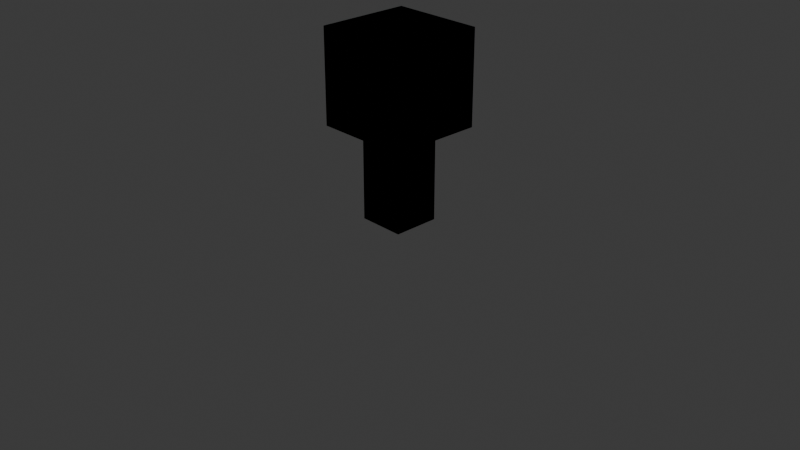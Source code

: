 # Source: Player.blend  (saved by Blender 4.5.90; exported with 4.5.12 LTS)
import bpy
from mathutils import Matrix  # noqa: F401  (used for matrix-valued properties, if any)

bpy.ops.wm.read_factory_settings(use_empty=True)
scene = bpy.context.scene
scene.name = 'Scene'

# ---- collections
col_collection = bpy.data.collections.new('Collection'); scene.collection.children.link(col_collection)

# ---- materials (node trees are filled in below, after node groups)
mat_player = bpy.data.materials.new('Player')
mat_playereye = bpy.data.materials.new('PlayerEye')
mat_playereye.alpha_threshold = 0.0
mat_playereye.roughness = 0.5
mat_playereye.line_color = (0.0, 0.0, 0.0, 1.0)

# ---- material node trees
mat_player.use_nodes = True; mat_player.node_tree.nodes.clear()
_N = mat_player.node_tree.nodes; _L = mat_player.node_tree.links
n0 = _N.new('ShaderNodeBsdfPrincipled'); n0.name = 'Principled BSDF'; n0.location = (-200, 100)
n0.inputs[0].default_value = (1.0, 0.9147, 0.0, 1.0)
n1 = _N.new('ShaderNodeOutputMaterial'); n1.name = 'Material Output'; n1.location = (200, 100)
_L.new(n0.outputs[0], n1.inputs[0])
n1.is_active_output = True
mat_playereye.use_nodes = True; mat_playereye.node_tree.nodes.clear()
_N = mat_playereye.node_tree.nodes; _L = mat_playereye.node_tree.links
n0 = _N.new('ShaderNodeOutputMaterial'); n0.name = 'Material Output'; n0.location = (200, 100)
n1 = _N.new('ShaderNodeBsdfPrincipled'); n1.name = 'Principled BSDF'; n1.location = (-200, 100)
n1.inputs[0].default_value = (0.2462, 0.2462, 0.2462, 1.0)
n1.inputs[3].default_value = 1.45
_L.new(n1.outputs[0], n0.inputs[0])
n0.is_active_output = True

# ---- world
world_world = bpy.data.worlds.new('World'); scene.world = world_world
world_world.use_nodes = True; world_world.node_tree.nodes.clear()
_N = world_world.node_tree.nodes; _L = world_world.node_tree.links
n0 = _N.new('ShaderNodeOutputWorld'); n0.name = 'World Output'; n0.location = (200, 100)
n1 = _N.new('ShaderNodeBackground'); n1.name = 'Background'; n1.location = (-200, 100)
n1.inputs[0].default_value = (0.05088, 0.05088, 0.05088, 1.0)
_L.new(n1.outputs[0], n0.inputs[0])
n0.is_active_output = True
world_world.color = (0.05088, 0.05088, 0.05088)
world_world.sun_shadow_jitter_overblur = 0.0

# ---- cameras
cam_camera = bpy.data.cameras.new('Camera')
cam_camera.clip_end = 100.0
cam_camera.ortho_scale = 7.314

# ---- lights
light_light = bpy.data.lights.new('Light', 'POINT')
light_light.energy = 1000.0
light_light.shadow_soft_size = 0.1

# ---- meshes
me_cube = bpy.data.meshes.new('Cube')
me_cube.from_pydata([(0.5, -0.5, 2.0), (0.5, -0.5, 1.0), (-0.5, -0.5, 2.0), (-0.5, -0.5, 1.0), (0.5, 0.5, 2.0), (0.5, 0.5, 1.0), (-0.5, 0.5, 2.0), (-0.5, 0.5, 1.0)], [], [(0, 4, 6, 2), (3, 2, 6, 7), (7, 6, 4, 5), (5, 1, 3, 7), (1, 0, 2, 3), (5, 4, 0, 1)])
_uv = me_cube.uv_layers.new(name='UVMap')
_uv.uv.foreach_set('vector', [0.625, 0.5, 0.875, 0.5, 0.875, 0.75, 0.625, 0.75, 0.375, 0.75, 0.625, 0.75, 0.625, 1.0, 0.375, 1.0, 0.375, 0.0, 0.625, 0.0, 0.625, 0.25, 0.375, 0.25, 0.125, 0.5, 0.375, 0.5, 0.375, 0.75, 0.125, 0.75, 0.375, 0.5, 0.625, 0.5, 0.625, 0.75, 0.375, 0.75, 0.375, 0.25, 0.625, 0.25, 0.625, 0.5, 0.375, 0.5])
me_cube.materials.append(mat_player)
me_cube.use_mirror_vertex_groups = False
me_cube.update()
me_cube_001 = bpy.data.meshes.new('Cube.001')
me_cube_001.from_pydata([(0.25, -0.25, 1.0), (0.25, -0.25, 0.0), (-0.25, -0.25, 1.0), (-0.25, -0.25, 0.0), (0.25, 0.25, 1.0), (0.25, 0.25, 0.0), (-0.25, 0.25, 1.0), (-0.25, 0.25, 0.0)], [], [(0, 4, 6, 2), (3, 2, 6, 7), (7, 6, 4, 5), (5, 1, 3, 7), (1, 0, 2, 3), (5, 4, 0, 1)])
_uv = me_cube_001.uv_layers.new(name='UVMap')
_uv.uv.foreach_set('vector', [0.625, 0.5, 0.875, 0.5, 0.875, 0.75, 0.625, 0.75, 0.375, 0.75, 0.625, 0.75, 0.625, 1.0, 0.375, 1.0, 0.375, 0.0, 0.625, 0.0, 0.625, 0.25, 0.375, 0.25, 0.125, 0.5, 0.375, 0.5, 0.375, 0.75, 0.125, 0.75, 0.375, 0.5, 0.625, 0.5, 0.625, 0.75, 0.375, 0.75, 0.375, 0.25, 0.625, 0.25, 0.625, 0.5, 0.375, 0.5])
me_cube_001.materials.append(mat_player)
me_cube_001.use_mirror_vertex_groups = False
me_cube_001.update()
me_cube_002 = bpy.data.meshes.new('Cube.002')
me_cube_002.from_pydata([(-0.1, -0.6, 1.6), (-0.1, -0.6, 1.3), (-0.3, -0.6, 1.6), (-0.3, -0.6, 1.3), (-0.1, -0.4, 1.6), (-0.1, -0.4, 1.3), (-0.3, -0.4, 1.6), (-0.3, -0.4, 1.3)], [], [(0, 4, 6, 2), (3, 2, 6, 7), (7, 6, 4, 5), (5, 1, 3, 7), (1, 0, 2, 3), (5, 4, 0, 1)])
_uv = me_cube_002.uv_layers.new(name='UVMap')
_uv.uv.foreach_set('vector', [0.625, 0.5, 0.875, 0.5, 0.875, 0.75, 0.625, 0.75, 0.375, 0.75, 0.625, 0.75, 0.625, 1.0, 0.375, 1.0, 0.375, 0.0, 0.625, 0.0, 0.625, 0.25, 0.375, 0.25, 0.125, 0.5, 0.375, 0.5, 0.375, 0.75, 0.125, 0.75, 0.375, 0.5, 0.625, 0.5, 0.625, 0.75, 0.375, 0.75, 0.375, 0.25, 0.625, 0.25, 0.625, 0.5, 0.375, 0.5])
me_cube_002.materials.append(mat_playereye)
me_cube_002.use_mirror_vertex_groups = False
me_cube_002.update()
me_cube_003 = bpy.data.meshes.new('Cube.003')
me_cube_003.from_pydata([(0.3, -0.6, 1.6), (0.3, -0.6, 1.3), (0.1, -0.6, 1.6), (0.1, -0.6, 1.3), (0.3, -0.4, 1.6), (0.3, -0.4, 1.3), (0.1, -0.4, 1.6), (0.1, -0.4, 1.3)], [], [(0, 4, 6, 2), (3, 2, 6, 7), (7, 6, 4, 5), (5, 1, 3, 7), (1, 0, 2, 3), (5, 4, 0, 1)])
_uv = me_cube_003.uv_layers.new(name='UVMap')
_uv.uv.foreach_set('vector', [0.625, 0.5, 0.875, 0.5, 0.875, 0.75, 0.625, 0.75, 0.375, 0.75, 0.625, 0.75, 0.625, 1.0, 0.375, 1.0, 0.375, 0.0, 0.625, 0.0, 0.625, 0.25, 0.375, 0.25, 0.125, 0.5, 0.375, 0.5, 0.375, 0.75, 0.125, 0.75, 0.375, 0.5, 0.625, 0.5, 0.625, 0.75, 0.375, 0.75, 0.375, 0.25, 0.625, 0.25, 0.625, 0.5, 0.375, 0.5])
me_cube_003.materials.append(mat_playereye)
me_cube_003.use_mirror_vertex_groups = False
me_cube_003.update()
me_cube_004 = bpy.data.meshes.new('Cube.004')
me_cube_004.from_pydata([(0.3, -0.6, 1.6), (0.25, -0.25, 1.0), (0.5, -0.5, 2.0), (0.25, -0.25, 0.0), (-0.1, -0.6, 1.6), (-0.25, -0.25, 1.0), (0.5, -0.5, 1.0), (-0.25, -0.25, 0.0), (0.3, -0.6, 1.3), (0.25, 0.25, 1.0), (-0.5, -0.5, 2.0), (0.25, 0.25, 0.0), (-0.1, -0.6, 1.3), (-0.25, 0.25, 1.0), (-0.5, -0.5, 1.0), (-0.25, 0.25, 0.0), (0.1, -0.6, 1.6), (0.5, 0.5, 2.0), (-0.3, -0.6, 1.6), (0.5, 0.5, 1.0), (0.1, -0.6, 1.3), (-0.5, 0.5, 2.0), (-0.3, -0.6, 1.3), (-0.5, 0.5, 1.0), (0.3, -0.5, 1.6), (0.1, -0.5, 1.6), (0.1, -0.5, 1.3), (0.3, -0.5, 1.3), (-0.1, -0.5, 1.6), (-0.3, -0.5, 1.6), (-0.3, -0.5, 1.3), (-0.1, -0.5, 1.3)], [], [(25, 16, 0, 24), (20, 16, 25, 26), (8, 20, 26, 27), (8, 0, 16, 20), (0, 8, 27, 24), (18, 4, 28, 29), (22, 18, 29, 30), (12, 22, 30, 31), (12, 4, 18, 22), (4, 12, 31, 28), (2, 17, 21, 10), (14, 10, 21, 23), (23, 21, 17, 19), (23, 13, 5, 14), (1, 6, 14, 5), (31, 30, 14), (29, 10, 14, 30), (19, 17, 2, 6), (7, 5, 13, 15), (15, 13, 9, 11), (11, 3, 7, 15), (3, 1, 5, 7), (11, 9, 1, 3), (19, 6, 1, 9), (23, 19, 9, 13), (2, 24, 27, 6), (28, 31, 26, 25), (2, 25, 24), (26, 31, 14, 6), (27, 26, 6), (28, 25, 2, 10), (29, 28, 10)])
me_cube_004.polygons.foreach_set('material_index', [0, 0, 0, 0, 0, 0, 0, 0, 0, 0, 1, 1, 1, 1, 1, 1, 1, 1, 1, 1, 1, 1, 1, 1, 1, 1, 1, 1, 1, 1, 1, 1])
_uv = me_cube_004.uv_layers.new(name='UVMap')
_uv.uv.foreach_set('vector', [0.75, 0.75, 0.625, 0.75, 0.625, 0.5, 0.75, 0.5, 0.375, 0.75, 0.625, 0.75, 0.625, 0.875, 0.375, 0.875, 0.375, 0.5, 0.375, 0.75, 0.25, 0.75, 0.25, 0.5, 0.375, 0.5, 0.625, 0.5, 0.625, 0.75, 0.375, 0.75, 0.625, 0.5, 0.375, 0.5, 0.375, 0.375, 0.625, 0.375, 0.625, 0.75, 0.625, 0.5, 0.75, 0.5, 0.75, 0.75, 0.375, 0.75, 0.625, 0.75, 0.625, 0.875, 0.375, 0.875, 0.375, 0.5, 0.375, 0.75, 0.25, 0.75, 0.25, 0.5, 0.375, 0.5, 0.625, 0.5, 0.625, 0.75, 0.375, 0.75, 0.625, 0.5, 0.375, 0.5, 0.375, 0.375, 0.625, 0.375, 0.625, 0.5, 0.875, 0.5, 0.875, 0.75, 0.625, 0.75, 0.375, 0.75, 0.625, 0.75, 0.625, 1.0, 0.375, 1.0, 0.375, 0.0, 0.625, 0.0, 0.625, 0.25, 0.375, 0.25, 0.125, 0.75, 0.1875, 0.6875, 0.3125, 0.6875, 0.375, 0.75, 0.3125, 0.5625, 0.375, 0.5, 0.375, 0.75, 0.3125, 0.6875, 0.45, 0.65, 0.45, 0.7, 0.375, 0.75, 0.525, 0.7, 0.625, 0.75, 0.375, 0.75, 0.45, 0.7, 0.375, 0.25, 0.625, 0.25, 0.625, 0.5, 0.375, 0.5, 0.375, 0.75, 0.625, 0.75, 0.625, 1.0, 0.375, 1.0, 0.375, 0.0, 0.625, 0.0, 0.625, 0.25, 0.375, 0.25, 0.125, 0.5, 0.375, 0.5, 0.375, 0.75, 0.125, 0.75, 0.375, 0.5, 0.625, 0.5, 0.625, 0.75, 0.375, 0.75, 0.375, 0.25, 0.625, 0.25, 0.625, 0.5, 0.375, 0.5, 0.125, 0.5, 0.375, 0.5, 0.3125, 0.5625, 0.1875, 0.5625, 0.125, 0.75, 0.125, 0.5, 0.1875, 0.5625, 0.1875, 0.6875, 0.625, 0.5, 0.525, 0.55, 0.45, 0.55, 0.375, 0.5, 0.525, 0.65, 0.45, 0.65, 0.45, 0.6, 0.525, 0.6, 0.625, 0.5, 0.525, 0.6, 0.525, 0.55, 0.45, 0.6, 0.45, 0.65, 0.375, 0.75, 0.375, 0.5, 0.45, 0.55, 0.45, 0.6, 0.375, 0.5, 0.525, 0.65, 0.525, 0.6, 0.625, 0.5, 0.625, 0.75, 0.525, 0.7, 0.525, 0.65, 0.625, 0.75])
me_cube_004.materials.append(mat_playereye)
me_cube_004.materials.append(mat_player)
me_cube_004.use_mirror_vertex_groups = False
me_cube_004.update()

# ---- objects
ob_cube = bpy.data.objects.new('Cube', me_cube)
ob_light = bpy.data.objects.new('Light', light_light)
ob_camera = bpy.data.objects.new('Camera', cam_camera)
ob_cube_001 = bpy.data.objects.new('Cube.001', me_cube_001)
ob_cube_002 = bpy.data.objects.new('Cube.002', me_cube_002)
ob_cube_003 = bpy.data.objects.new('Cube.003', me_cube_003)
ob_cube_004 = bpy.data.objects.new('Cube.004', me_cube_004)

# ---- transforms, parenting, visibility, modifiers, constraints
ob_cube.location = (0.0, 0.0, 0.0)
ob_cube.lock_rotations_4d = False
ob_cube.empty_display_type = 'ARROWS'
ob_cube.lineart.crease_threshold = 0.0
ob_light.location = (4.076, 1.005, 5.904)
ob_light.rotation_euler = (0.6503, 0.05522, 1.866)
ob_light.lock_rotations_4d = False
ob_light.empty_display_type = 'ARROWS'
ob_light.color = (0.0, 0.0, 0.0, 0.0)
ob_light.lineart.crease_threshold = 0.0
ob_camera.location = (7.359, -6.926, 4.958)
ob_camera.rotation_euler = (1.109, 0.0, 0.8149)
ob_camera.lock_rotations_4d = False
ob_camera.empty_display_type = 'ARROWS'
ob_camera.color = (0.0, 0.0, 0.0, 0.0)
ob_camera.display_type = 'WIRE'
ob_camera.lineart.crease_threshold = 0.0
ob_cube_001.location = (0.0, 0.0, 0.0)
ob_cube_001.lock_rotations_4d = False
ob_cube_001.empty_display_type = 'ARROWS'
ob_cube_001.lineart.crease_threshold = 0.0
ob_cube_002.location = (0.0, 0.0, 0.0)
ob_cube_002.lock_rotations_4d = False
ob_cube_002.empty_display_type = 'ARROWS'
ob_cube_002.lineart.crease_threshold = 0.0
ob_cube_003.location = (0.0, 0.0, 0.0)
ob_cube_003.lock_rotations_4d = False
ob_cube_003.empty_display_type = 'ARROWS'
ob_cube_003.lineart.crease_threshold = 0.0
ob_cube_004.location = (0.0, 0.0, 0.0)
ob_cube_004.lock_rotations_4d = False
ob_cube_004.empty_display_type = 'ARROWS'
ob_cube_004.lineart.crease_threshold = 0.0

# ---- collection membership
col_collection.objects.link(ob_cube)
col_collection.objects.link(ob_light)
col_collection.objects.link(ob_camera)
col_collection.objects.link(ob_cube_001)
col_collection.objects.link(ob_cube_002)
col_collection.objects.link(ob_cube_003)
col_collection.objects.link(ob_cube_004)

# ---- scene / render settings (as saved in the file)
scene.camera = ob_camera
scene.frame_start = 1; scene.frame_end = 250; scene.frame_set(1)
scene.render.engine = 'BLENDER_EEVEE_NEXT'
bpy.context.view_layer.update()
